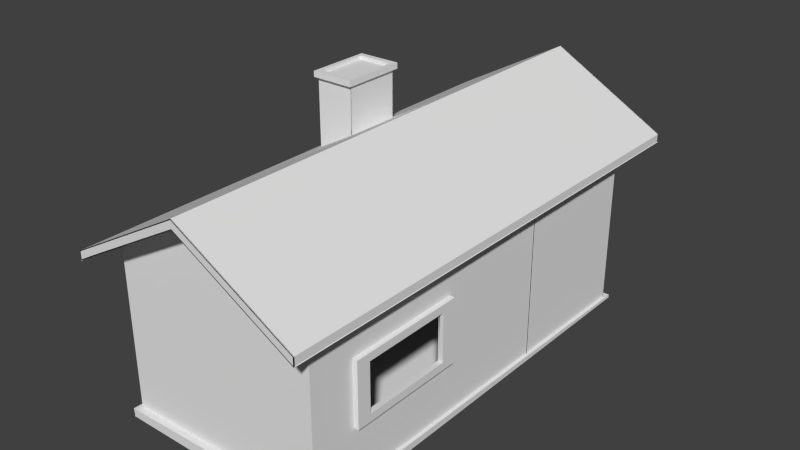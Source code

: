 # Source: ulko_sauna.blend  (saved by Blender 2.76.0; exported with 4.5.12 LTS)
import bpy
from mathutils import Matrix  # noqa: F401  (used for matrix-valued properties, if any)

bpy.ops.wm.read_factory_settings(use_empty=True)
scene = bpy.context.scene
scene.name = 'Scene'

# ---- collections
col_collection_1 = bpy.data.collections.new('Collection 1'); scene.collection.children.link(col_collection_1)

# ---- materials (node trees are filled in below, after node groups)
mat_ovi = bpy.data.materials.new('ovi')
mat_ovi.alpha_threshold = 0.0
mat_ovi.use_transparent_shadow = False
mat_ovi.roughness = 0.5
mat_sein = bpy.data.materials.new('seinä')
mat_sein.alpha_threshold = 0.0
mat_sein.use_transparent_shadow = False
mat_sein.roughness = 0.5
mat_katto = bpy.data.materials.new('katto')
mat_katto.alpha_threshold = 0.0
mat_katto.use_transparent_shadow = False
mat_katto.roughness = 0.5
mat_karmit = bpy.data.materials.new('karmit')
mat_karmit.alpha_threshold = 0.0
mat_karmit.use_transparent_shadow = False
mat_karmit.roughness = 0.5
mat_lattia = bpy.data.materials.new('lattia')
mat_lattia.alpha_threshold = 0.0
mat_lattia.use_transparent_shadow = False
mat_lattia.roughness = 0.5
mat_piippu = bpy.data.materials.new('piippu')
mat_piippu.alpha_threshold = 0.0
mat_piippu.use_transparent_shadow = False
mat_piippu.roughness = 0.5

# ---- material node trees

# ---- world
world_world = bpy.data.worlds.new('World'); scene.world = world_world
world_world.color = (0.05088, 0.05088, 0.05088)
world_world.use_sun_shadow = False
world_world.sun_shadow_jitter_overblur = 0.0
world_world.cycles.sampling_method = 'MANUAL'
world_world.cycles.sample_map_resolution = 256

# ---- meshes
me_cube_002 = bpy.data.meshes.new('Cube.002')
me_cube_002.from_pydata([(-0.282, 0.004706, 0.9391), (-0.1598, 0.004706, 0.9391), (-0.03768, 0.007535, 0.939), (-0.03768, 0.007535, -0.2232), (-0.6484, 0.007535, 0.9394), (-0.6484, 0.007535, -0.223), (-0.4041, 0.004706, 0.9392), (-0.5262, 0.004706, 0.9393), (-0.1598, 0.004706, -0.2231), (-0.282, 0.004706, -0.2231), (-0.4041, 0.004706, -0.223), (-0.5262, 0.004706, -0.223), (-0.1489, 0.007535, -0.2231), (-0.1707, 0.007535, -0.2231), (-0.1489, 0.007535, 0.9391), (-0.1707, 0.007535, 0.9391), (-0.2928, 0.007535, -0.2231), (-0.2711, 0.007535, -0.2231), (-0.2928, 0.007535, 0.9392), (-0.2711, 0.007535, 0.9391), (-0.415, 0.007535, -0.223), (-0.3932, 0.007535, -0.223), (-0.415, 0.007535, 0.9392), (-0.3932, 0.007535, 0.9392), (-0.5371, 0.007535, -0.223), (-0.5154, 0.007535, -0.223), (-0.5371, 0.007535, 0.9393), (-0.5154, 0.007535, 0.9393), (-0.282, 6.08e-05, 0.9391), (-0.1598, 6.08e-05, 0.9391), (-0.03768, -0.0002722, 0.939), (-0.03768, -0.0002722, -0.2232), (-0.6484, -0.0002722, 0.9394), (-0.6484, -0.0002722, -0.223), (-0.4041, 6.08e-05, 0.9392), (-0.5262, 6.08e-05, 0.9393), (-0.1598, 6.08e-05, -0.2231), (-0.282, 6.08e-05, -0.2231), (-0.4041, 6.08e-05, -0.223), (-0.5262, 6.08e-05, -0.223), (-0.1489, -0.0002722, -0.2231), (-0.1707, -0.0002722, -0.2231), (-0.1489, -0.0002722, 0.9391), (-0.1707, -0.0002722, 0.9391), (-0.2928, -0.0002722, -0.2231), (-0.2711, -0.0002722, -0.2231), (-0.2928, -0.0002722, 0.9392), (-0.2711, -0.0002722, 0.9391), (-0.415, -0.0002722, -0.223), (-0.3932, -0.0002722, -0.223), (-0.415, -0.0002722, 0.9392), (-0.3932, -0.0002722, 0.9392), (-0.5371, -0.0002722, -0.223), (-0.5154, -0.0002722, -0.223), (-0.5371, -0.0002722, 0.9393), (-0.5154, -0.0002722, 0.9393), (-0.282, 6.08e-05, 0.9391), (-0.1598, 6.08e-05, 0.9391), (-0.03768, -0.0002722, 0.939), (-0.03768, -0.0002722, -0.2232), (-0.6484, -0.0002722, 0.9394), (-0.6484, -0.0002722, -0.223), (-0.4041, 6.08e-05, 0.9392), (-0.5262, 6.08e-05, 0.9393), (-0.1598, 6.08e-05, -0.2231), (-0.282, 6.08e-05, -0.2231), (-0.4041, 6.08e-05, -0.223), (-0.5262, 6.08e-05, -0.223), (-0.1489, -0.0002722, -0.2231), (-0.1707, -0.0002722, -0.2231), (-0.1489, -0.0002722, 0.9391), (-0.1707, -0.0002722, 0.9391), (-0.2928, -0.0002722, -0.2231), (-0.2711, -0.0002722, -0.2231), (-0.2928, -0.0002722, 0.9392), (-0.2711, -0.0002722, 0.9391), (-0.415, -0.0002722, -0.223), (-0.3932, -0.0002722, -0.223), (-0.415, -0.0002722, 0.9392), (-0.3932, -0.0002722, 0.9392), (-0.5371, -0.0002722, -0.223), (-0.5154, -0.0002722, -0.223), (-0.5371, -0.0002722, 0.9393), (-0.5154, -0.0002722, 0.9393)], [], [(11, 24, 26, 7), (12, 8, 1, 14), (8, 13, 15, 1), (9, 16, 18, 0), (10, 20, 22, 6), (17, 9, 0, 19), (3, 12, 14, 2), (21, 10, 6, 23), (13, 17, 19, 15), (25, 11, 7, 27), (16, 21, 23, 18), (24, 5, 4, 26), (20, 25, 27, 22), (1, 15, 43, 29), (19, 0, 28, 47), (0, 18, 46, 28), (10, 21, 49, 38), (6, 22, 50, 34), (17, 13, 41, 45), (8, 12, 40, 36), (23, 6, 34, 51), (13, 8, 36, 41), (15, 19, 47, 43), (16, 9, 37, 44), (11, 25, 53, 39), (20, 10, 38, 48), (21, 16, 44, 49), (27, 7, 35, 55), (14, 1, 29, 42), (18, 23, 51, 46), (3, 2, 30, 31), (5, 24, 52, 33), (7, 26, 54, 35), (25, 20, 48, 53), (12, 3, 31, 40), (4, 5, 33, 32), (26, 4, 32, 54), (9, 17, 45, 37), (24, 11, 39, 52), (22, 27, 55, 50), (2, 14, 42, 30), (57, 71, 75, 56, 74, 79, 62, 78, 83, 63, 82, 60, 61, 80, 67, 81, 76, 66, 77, 72, 65, 73, 69, 64, 68, 59, 58, 70)])
_uv = me_cube_002.uv_layers.new(name='UVMap')
_uv.uv.foreach_set('vector', [0.01763, 0.2422, 0.008228, 0.2553, 0.00807, 0.9531, 0.01763, 0.9309, 0.0331, 0.04691, 0.02354, 0.06904, 0.02354, 0.7577, 0.03294, 0.7446, 0.02354, 0.06904, 0.01443, 0.1008, 0.01483, 0.7627, 0.02354, 0.7577, 0.02117, 0.147, 0.01274, 0.1723, 0.01357, 0.8068, 0.02183, 0.7951, 0.01934, 0.2048, 0.01092, 0.2238, 0.01159, 0.8711, 0.02001, 0.853, 0.02959, 0.1289, 0.02117, 0.147, 0.02183, 0.7951, 0.03025, 0.7761, 0.139, 0.9634, 0.139, 0.8677, 0.8737, 0.8677, 0.8737, 0.9634, 0.0276, 0.1931, 0.01934, 0.2048, 0.02001, 0.853, 0.02843, 0.8276, 0.1167, 0.5525, 0.1167, 0.4661, 0.8514, 0.4661, 0.8514, 0.5525, 0.02634, 0.2372, 0.01763, 0.2422, 0.01763, 0.9309, 0.02674, 0.8992, 0.1004, 0.4289, 0.1004, 0.3426, 0.8351, 0.3426, 0.8351, 0.4289, 0.2014, 0.1034, 0.2014, 0.007665, 0.9362, 0.007665, 0.9361, 0.1034, 0.1657, 0.2549, 0.1657, 0.1685, 0.9005, 0.1685, 0.9005, 0.2549, 0.02354, 0.7577, 0.01483, 0.7627, 0.02725, 0.7622, 0.0199, 0.7563, 0.03025, 0.7761, 0.02183, 0.7951, 0.01626, 0.7938, 0.0103, 0.7757, 0.02183, 0.7951, 0.01357, 0.8068, 0.0232, 0.8062, 0.01626, 0.7938, 0.01934, 0.2048, 0.0276, 0.1931, 0.01797, 0.1937, 0.02491, 0.2062, 0.02001, 0.853, 0.01159, 0.8711, 0.01939, 0.8704, 0.01224, 0.8516, 0.02959, 0.1289, 0.01443, 0.1008, 0.03883, 0.101, 0.02178, 0.1296, 0.02354, 0.06904, 0.0331, 0.04691, 0.02276, 0.04444, 0.03261, 0.06981, 0.02843, 0.8276, 0.02001, 0.853, 0.01224, 0.8516, 0.00663, 0.8273, 0.01443, 0.1008, 0.02354, 0.06904, 0.03261, 0.06981, 0.03883, 0.101, 0.01483, 0.7627, 0.03025, 0.7761, 0.0103, 0.7757, 0.02725, 0.7622, 0.01274, 0.1723, 0.02117, 0.147, 0.02893, 0.1483, 0.03454, 0.1727, 0.01763, 0.2422, 0.02634, 0.2372, 0.01392, 0.2377, 0.02127, 0.2436, 0.01092, 0.2238, 0.01934, 0.2048, 0.02491, 0.2062, 0.03087, 0.2242, 0.0276, 0.1931, 0.01274, 0.1723, 0.03454, 0.1727, 0.01797, 0.1937, 0.02674, 0.8992, 0.01763, 0.9309, 0.00856, 0.9302, 0.002338, 0.899, 0.03294, 0.7446, 0.02354, 0.7577, 0.0199, 0.7563, 0.01263, 0.7442, 0.01357, 0.8068, 0.02843, 0.8276, 0.00663, 0.8273, 0.0232, 0.8062, 0.01705, 0.01706, 0.01266, 0.7397, 0.03451, 0.7397, 0.04115, 2.028e-05, 0.02852, 0.2602, 0.008228, 0.2553, 0.02855, 0.2557, 0.006665, 0.2601, 0.01763, 0.9309, 0.00807, 0.9531, 0.01841, 0.9555, 0.00856, 0.9302, 0.02634, 0.2372, 0.01092, 0.2238, 0.03087, 0.2242, 0.01392, 0.2377, 0.0331, 0.04691, 0.01705, 0.01706, 0.04115, 2.028e-05, 0.02276, 0.04444, 0.02412, 0.9829, 0.02852, 0.2602, 0.006665, 0.2601, 2.028e-05, 1.0, 0.00807, 0.9531, 0.02412, 0.9829, 2.028e-05, 1.0, 0.01841, 0.9555, 0.02117, 0.147, 0.02959, 0.1289, 0.02178, 0.1296, 0.02893, 0.1483, 0.008228, 0.2553, 0.01763, 0.2422, 0.02127, 0.2436, 0.02855, 0.2557, 0.01159, 0.8711, 0.02674, 0.8992, 0.002338, 0.899, 0.01939, 0.8704, 0.01266, 0.7397, 0.03294, 0.7446, 0.01263, 0.7442, 0.03451, 0.7397, 0.5885, 0.6462, 0.5885, 0.6521, 0.5885, 0.6816, 0.5885, 0.6875, 0.5886, 0.6935, 0.5886, 0.7229, 0.5886, 0.7289, 0.5886, 0.7348, 0.5886, 0.7643, 0.5887, 0.7702, 0.5887, 0.7761, 0.5887, 0.8088, 0.3382, 0.8088, 0.3382, 0.7761, 0.3381, 0.7702, 0.3381, 0.7643, 0.3381, 0.7348, 0.3381, 0.7289, 0.338, 0.7229, 0.338, 0.6935, 0.338, 0.6875, 0.338, 0.6816, 0.338, 0.6521, 0.3379, 0.6462, 0.3379, 0.6402, 0.3379, 0.6076, 0.5884, 0.6076, 0.5884, 0.6402])
me_cube_002.materials.append(mat_ovi)
me_cube_002.use_remesh_preserve_volume = False
me_cube_002.use_remesh_preserve_attributes = False
me_cube_002.use_mirror_vertex_groups = False
me_cube_002.update()
me_cube_001 = bpy.data.meshes.new('Cube.001')
me_cube_001.from_pydata([(-1.0, -2.195, -0.2995), (-1.0, -2.195, 1.325), (-1.0, 1.922, -0.2995), (-1.0, 1.922, 1.325), (1.0, -2.195, -0.2995), (1.0, -2.195, 1.325), (1.0, 1.922, -0.2995), (1.0, 1.922, 1.325), (0.0, 1.922, 1.883), (0.0, 1.922, -0.2995), (0.0, -2.195, 1.883), (0.0, -2.195, -0.2995), (-0.8431, 2.447, 1.413), (-0.8431, 1.922, 1.499), (-0.8431, 1.922, 1.413), (-0.8431, -2.47, 1.499), (-0.8431, -2.195, 1.499), (-1.156, -0.1045, 1.323), (-1.156, -0.1045, 1.236), (-1.0, -0.1045, 1.412), (-0.6862, -0.1045, 1.587), (-1.0, -2.195, 1.011), (-1.0, 1.922, 1.011), (1.0, -0.6012, 0.8881), (1.0, -1.753, 0.8881), (0.0, -2.195, 1.462), (0.0, 1.922, 1.011), (-1.0, 1.922, -0.2232), (0.0, -2.195, -0.1969), (0.0, 1.922, -0.2232), (-1.0, -2.195, -0.2232), (-1.0, 1.922, -0.2995), (-1.0, -2.195, -0.2995), (1.0, 1.922, -0.2995), (0.0, 1.922, -0.2995), (1.0, -2.195, -0.2232), (1.0, -2.195, -0.2995), (0.0, -2.195, -0.2995), (0.0, -2.195, -0.1969), (-1.0, -2.195, -0.2232), (0.0, 1.989, -0.3009), (1.0, -2.195, 1.011), (1.0, 1.922, 1.011), (1.0, 1.922, -0.2232), (1.0, -2.195, -0.2232), (1.0, -1.615, 0.8137), (1.0, -0.7397, 0.8137), (1.0, -0.7397, 0.3369), (1.0, -1.615, 0.3369), (1.0, -1.753, 0.8881), (1.0, -0.6012, 0.8881), (1.0, -0.6012, 0.2691), (1.0, -1.753, 0.2691), (1.003, -1.615, 0.8144), (1.008, -0.7397, 0.8144), (1.0, -0.7397, 0.3388), (0.9954, -1.615, 0.3388), (-0.6862, 1.922, -0.2995), (-0.6862, -2.195, 1.5), (-0.6862, 1.922, 1.5), (-0.6862, -2.195, -0.2995), (-0.6862, 1.922, 1.011), (-0.6862, -2.195, 1.153), (-0.6862, 1.922, -0.2232), (-0.6862, -2.195, -0.2149), (-0.6862, 1.922, -0.2995), (-0.6862, -2.195, -0.2995), (-0.6862, -2.195, -0.2149), (-0.7085, 1.989, -0.3009), (-1.0, 0.5698, -0.2995), (1.0, 0.5698, -0.2995), (1.0, 1.922, -0.2995), (-1.0, 0.5698, 1.011), (1.0, 0.5698, -0.2232), (-1.0, 0.5698, -0.2232), (-1.0, 0.5698, -0.2995), (1.0, 0.5698, -0.2995), (1.0, 0.5698, -0.2569), (-1.0, 0.5698, -0.2569), (-1.032, 0.5927, -0.3009), (1.032, 0.5927, -0.3009), (1.032, 0.5927, -0.2557), (-1.032, 0.5927, -0.2557), (0.52, 1.922, 1.593), (-1.0, -2.195, -0.2995), (0.52, -2.195, -0.2995), (0.52, 1.922, -0.2995), (0.52, -2.195, 1.593), (0.0, -0.1045, 1.97), (0.52, -2.195, 1.227), (0.52, 1.922, 1.011), (0.52, -2.195, -0.2106), (0.52, 1.922, -0.2232), (0.52, -2.195, -0.2995), (0.52, 1.922, -0.2995), (0.52, -2.195, -0.2106), (-1.0, 1.922, -0.2995), (-0.6862, 0.4474, 1.587), (-0.8431, 1.922, -0.2995), (-0.8431, -2.195, 1.413), (-1.156, 0.4474, 1.323), (-0.8431, 1.922, 1.011), (-0.8431, 1.922, -0.2232), (-0.8431, 1.922, -0.2995), (-0.8431, 1.922, 1.413), (-0.8431, -2.195, -0.2995), (-1.156, 0.4474, 1.236), (-0.8431, -2.195, 1.082), (-0.8431, -2.195, -0.219), (-0.8431, -2.195, -0.2995), (-0.8431, -2.195, -0.219), (-0.4743, 1.922, 1.618), (-0.4743, -2.195, -0.2995), (-0.4743, -2.195, 1.248), (-0.4743, -2.195, -0.2094), (-0.4743, -2.195, -0.2995), (-0.4743, -2.195, -0.2094), (-0.4743, -2.195, 1.618), (0.0, 0.4474, 1.97), (-0.844, 0.4474, 2.156), (-0.6892, 0.4474, 2.157), (-0.4736, 0.4474, 2.158), (-0.4743, 0.4474, 1.705), (-0.844, -0.1045, 2.156), (-0.844, 0.4474, 2.156), (-0.4736, -0.1045, 2.158), (-0.6892, -0.1045, 2.157), (-0.4743, -0.1045, 1.705), (-0.8431, -0.1045, 1.499), (-0.8431, 0.4474, 1.499), (-0.6862, -0.1045, 1.587), (0.0, 2.182, -0.3009), (-0.7085, 2.182, -0.3009), (-1.0, 0.4474, 1.412), (0.52, 2.447, 1.593), (0.52, 1.922, 1.593), (-0.6862, 2.447, 1.587), (-0.6862, 2.447, 1.5), (-0.6862, -2.47, 1.587), (-0.6862, 1.922, 1.587), (-0.6862, -2.195, 1.587), (-0.6862, 1.922, 1.5), (1.141, 2.447, 1.246), (-1.156, 2.447, 1.323), (-1.156, 2.447, 1.236), (-1.0, 2.447, 1.412), (0.0, 2.447, 1.97), (1.0, 2.447, 1.325), (0.0, 2.447, 1.883), (-1.156, -2.47, 1.323), (-1.156, -2.47, 1.236), (-1.0, -2.47, 1.412), (0.0, -2.47, 1.97), (-1.0, -2.195, 1.325), (-1.0, 1.922, 1.325), (1.0, -2.195, 1.325), (1.0, 1.922, 1.325), (0.0, 1.922, 1.883), (0.0, -2.195, 1.883), (-1.156, -2.195, 1.236), (-1.156, 1.922, 1.236), (1.141, 1.922, 1.246), (1.141, -2.195, 1.246), (0.0, -2.47, 1.883), (-1.0, -2.47, 1.325), (1.0, -2.47, 1.325), (-1.156, -2.47, 1.236), (1.141, -2.47, 1.246), (0.0, 2.447, 1.883), (-1.0, 2.447, 1.325), (-1.156, 2.447, 1.236), (-0.6862, -2.195, 1.5), (-0.6862, -2.47, 1.5), (0.52, 1.922, 1.593), (0.52, -2.195, 1.593), (0.52, -2.47, 1.593), (0.52, 2.447, 1.593), (-1.156, 0.4474, 1.236), (1.141, 0.4474, 1.246), (1.141, -0.1045, 1.246), (-1.156, -0.1045, 1.236), (-0.8431, -2.195, 1.413), (-0.8431, -2.47, 1.413), (-0.8431, 1.922, 1.413), (-0.8431, 2.447, 1.413), (-0.4743, -2.195, 1.618), (-0.4743, -2.47, 1.618), (1.0, 1.922, 1.325), (0.0, 1.922, 1.883), (-1.0, -2.195, 1.412), (-1.0, 1.922, 1.412), (0.0, 1.922, 1.97), (0.0, -2.195, 1.97), (-1.156, -2.195, 1.236), (-1.156, 1.922, 1.236), (-1.156, -2.195, 1.323), (-1.156, 1.922, 1.323), (1.141, 1.922, 1.246), (1.141, -2.195, 1.333), (1.141, 1.922, 1.333), (1.141, -2.195, 1.246), (1.141, 1.922, 1.246), (0.0, -2.195, 1.97), (1.0, -2.195, 1.412), (1.0, 1.922, 1.412), (0.0, 1.922, 1.97), (0.0, -2.47, 1.97), (1.0, -2.47, 1.412), (1.141, -2.47, 1.333), (1.141, -2.47, 1.246), (0.0, 2.447, 1.97), (1.0, 2.447, 1.412), (1.141, 2.447, 1.333), (1.141, 2.447, 1.246), (0.52, 1.922, 1.68), (0.52, -2.195, 1.68), (0.52, -2.47, 1.68), (0.52, 2.447, 1.68), (1.0, 0.4474, 1.412), (0.0, 0.4474, 1.97), (1.141, 0.4474, 1.246), (1.141, 0.4474, 1.333), (0.52, 0.4474, 1.68), (1.0, -0.1045, 1.412), (0.0, -0.1045, 1.97), (1.141, -0.1045, 1.246), (1.141, -0.1045, 1.333), (0.52, -0.1045, 1.68), (-0.8431, 2.447, 1.499), (-0.8431, 0.4474, 1.499), (-0.8431, -0.1045, 1.499), (-0.4743, 1.922, 1.618), (-0.4743, 1.922, 1.705), (-0.4743, 2.447, 1.618), (-0.4743, 2.447, 1.705), (-0.4743, -2.195, 1.705), (-0.4743, -2.47, 1.705), (-0.4743, 0.4474, 1.705), (-0.4743, -0.1045, 1.705), (-0.8431, 2.447, 1.413), (-0.8431, -2.47, 1.499), (-0.8431, -2.47, 1.413), (0.52, 2.447, 1.68), (0.52, 2.447, 1.593), (0.52, -2.47, 1.68), (0.52, -2.47, 1.593), (-0.6862, 2.447, 1.587), (-0.6862, 2.447, 1.5), (-0.6862, -2.47, 1.587), (-0.6862, -2.47, 1.5), (1.141, 2.447, 1.246), (1.141, 2.447, 1.333), (-1.156, 2.447, 1.323), (-1.156, 2.447, 1.236), (-1.0, 2.447, 1.412), (1.0, 2.447, 1.412), (0.0, 2.447, 1.97), (-1.0, 2.447, 1.325), (1.0, 2.447, 1.325), (0.0, 2.447, 1.883), (1.141, -2.47, 1.246), (1.141, -2.47, 1.333), (-1.156, -2.47, 1.323), (-1.156, -2.47, 1.236), (1.0, -2.47, 1.412), (-1.0, -2.47, 1.412), (0.0, -2.47, 1.97), (1.0, -2.47, 1.325), (0.0, -2.47, 1.883), (-1.0, -2.47, 1.325), (-0.8431, 2.447, 1.499), (-0.4743, 2.447, 1.618), (-0.4743, 2.447, 1.705), (-0.4743, -2.47, 1.618), (-0.4743, -2.47, 1.705), (0.0, 1.922, 1.011), (-1.0, 1.922, -0.2232), (0.0, 1.922, -0.2232), (-1.0, -2.195, -0.2232), (-1.0, 1.922, -0.2734), (1.0, 1.922, -0.2734), (1.032, -2.262, -0.222), (1.0, -2.195, -0.2232), (0.0, 1.922, -0.2735), (-1.0, -2.195, -0.2232), (-1.032, 1.989, -0.2723), (-1.032, 1.989, -0.3009), (-1.032, -2.262, -0.3009), (1.032, 1.989, -0.2723), (1.032, 1.989, -0.3009), (0.0, 1.989, -0.3009), (1.032, -2.262, -0.3009), (1.0, 1.922, -0.2232), (1.032, 1.989, -0.2723), (1.032, 1.989, -0.3009), (0.0, 1.989, -0.2723), (-1.032, -2.262, -0.222), (1.0, 1.922, -0.2232), (1.0, -2.195, -0.2232), (0.9891, -1.755, 0.8938), (0.9891, -0.6029, 0.8938), (1.0, -0.6012, 0.2691), (1.0, -1.753, 0.2691), (0.9926, -1.609, 0.8137), (0.9947, -0.7397, 0.8137), (0.9947, -0.7397, 0.3435), (0.9926, -1.609, 0.3435), (1.044, -1.753, 0.8881), (1.044, -0.6012, 0.8881), (1.044, -0.6012, 0.2691), (1.044, -1.753, 0.2691), (1.044, -1.615, 0.8137), (1.044, -0.7397, 0.8137), (1.044, -0.7397, 0.3435), (1.044, -1.615, 0.3435), (-0.6862, 1.922, 1.011), (-0.6862, 1.922, -0.2232), (-0.6862, 1.922, -0.2734), (-0.7085, 1.989, -0.3009), (-0.7085, 1.989, -0.2723), (-0.03768, 1.922, 0.939), (-0.03768, 1.922, -0.2232), (-0.6484, 1.922, 0.9394), (-0.6484, 1.922, -0.223), (0.0, 1.943, 1.011), (0.0, 1.943, -0.2232), (-0.6862, 1.943, 1.011), (-0.6862, 1.943, -0.2232), (-0.03768, 1.943, 0.939), (-0.03768, 1.943, -0.2261), (-0.6484, 1.943, 0.9394), (-0.6484, 1.943, -0.2261), (1.0, 0.5698, -0.2232), (-1.0, 0.5698, -0.2232), (1.0, 0.5698, -0.2569), (-1.0, 0.5698, -0.2569), (-1.032, 0.5927, -0.3009), (1.032, 0.5927, -0.3009), (1.032, 0.5927, -0.2557), (-1.032, 0.5927, -0.2557), (0.52, 1.922, -0.2232), (0.52, 1.922, -0.2734), (0.5369, 1.989, -0.3009), (0.5369, 1.989, -0.2723), (-0.8431, 1.922, -0.2232), (-0.8431, 1.922, -0.2734), (-0.8705, 1.989, -0.3009), (-0.8705, 1.989, -0.2723), (0.0, 2.063, -0.2232), (0.0, 2.063, -0.2735), (0.0, 2.182, -0.2723), (0.0, 2.182, -0.3009), (-0.6862, 2.063, -0.2232), (-0.6862, 2.063, -0.2734), (-0.7085, 2.182, -0.3009), (-0.7085, 2.182, -0.2723), (0.0, 1.943, 1.011), (0.0, 1.943, -0.2232), (-0.6862, 1.943, 1.011), (-0.6862, 1.943, -0.2232), (-0.03768, 1.943, 0.939), (-0.03768, 1.943, -0.2261), (-0.6484, 1.943, 0.9394), (-0.6484, 1.943, -0.2261), (0.0, 1.922, -0.2232), (-0.6862, 1.922, -0.2232), (0.0, 2.063, -0.2232), (0.0, 2.063, -0.2735), (0.0, 2.182, -0.2723), (0.0, 2.182, -0.3009), (-0.6862, 2.063, -0.2232), (-0.6862, 2.063, -0.2734), (-0.7085, 2.182, -0.3009), (-0.7085, 2.182, -0.2723), (1.0, -2.195, -0.2232), (0.0, -2.195, -0.1969), (-1.0, -2.195, -0.2232), (-1.032, -2.262, -0.3009), (1.032, -2.262, -0.222), (1.032, -2.262, -0.3009), (0.0, -2.262, -0.3009), (0.0, -2.262, -0.1949), (-1.032, -2.262, -0.222), (-0.6862, -2.195, -0.2149), (-0.7085, -2.262, -0.3009), (-0.7085, -2.262, -0.2135), (0.52, -2.195, -0.2106), (0.5369, -2.262, -0.3009), (0.5369, -2.262, -0.209), (-0.8431, -2.195, -0.219), (-0.8705, -2.262, -0.3009), (-0.8705, -2.262, -0.2177), (-0.4743, -2.195, -0.2094), (-0.4897, -2.262, -0.3009), (-0.4897, -2.262, -0.2078), (1.0, 1.922, -0.2734), (0.0, 1.922, 1.011), (0.0, 1.922, -0.2232), (-0.6862, 1.922, 1.011), (-0.6862, 1.922, -0.2232), (-0.03768, 1.922, 0.939), (-0.03768, 1.922, -0.2232), (-0.6484, 1.922, 0.9394), (-0.6484, 1.922, -0.223), (0.0, 1.922, -0.2995), (-0.6862, 1.922, -0.2995), (0.0, 1.989, -0.2383), (-0.7085, 1.989, -0.2383), (0.0, 1.989, -0.3009), (-0.7085, 1.989, -0.3009), (-1.0, 0.5698, -0.2995), (1.0, 0.5698, -0.2995), (0.0, 0.5698, -0.2995), (-0.6862, 0.5698, -0.2995), (0.52, 0.5698, -0.2995), (-1.0, 0.5698, 1.338), (1.0, 0.5698, 1.338), (0.0, 0.5698, 1.338), (-0.6862, 0.5698, 1.338), (0.52, 0.5698, 1.338), (0.0, 1.922, -0.2995), (1.0, -2.195, -0.2995), (0.0, -2.195, -0.2995), (-1.032, 1.989, -0.3009), (-1.032, -2.262, -0.3009), (1.032, 1.989, -0.3009), (0.0, 1.989, -0.3009), (1.032, -2.262, -0.3009), (0.0, -2.262, -0.3009), (-0.6862, 1.922, -0.2995), (-0.6862, -2.195, -0.2995), (-0.7085, 1.989, -0.3009), (-0.7085, -2.262, -0.3009), (-1.0, 0.5698, -0.2995), (1.0, 0.5698, -0.2995), (-1.032, 0.5927, -0.3009), (1.032, 0.5927, -0.3009), (0.52, -2.195, -0.2995), (0.52, 1.922, -0.2995), (0.5369, -2.262, -0.3009), (0.5369, 1.989, -0.3009), (-0.8431, 1.922, -0.2995), (-0.8705, 1.989, -0.3009), (-0.8431, -2.195, -0.2995), (-0.8705, -2.262, -0.3009), (-0.4743, -2.195, -0.2995), (-0.4897, -2.262, -0.3009), (-1.0, -2.195, -0.2995), (-1.0, 1.922, -0.2995), (1.0, -2.195, -0.2995), (1.0, 1.922, -0.2995), (0.0, 1.922, -0.2995), (0.0, -2.195, -0.2995), (-0.6862, 1.922, -0.2995), (-0.6862, -2.195, -0.2995), (-1.0, 0.5698, -0.2995), (1.0, 0.5698, -0.2995), (0.0, 0.5698, -0.2995), (-0.6862, 0.5698, -0.2995), (0.52, -2.195, -0.2995), (0.52, 1.922, -0.2995), (0.52, 0.5698, -0.2995), (-0.8431, 1.922, -0.2995), (-0.8431, -2.195, -0.2995), (-0.4743, -2.195, -0.2995), (-0.8431, 0.4474, 1.499), (-0.6862, 0.4474, 1.587), (-0.4743, 0.4474, 1.705), (-0.4743, -0.1045, 1.705), (-0.4736, 0.4474, 2.158), (-0.6892, 0.4474, 2.157), (-0.6892, -0.1045, 2.157), (-0.4736, -0.1045, 2.158), (-0.844, 0.4474, 2.156), (-0.844, -0.1045, 2.156), (-0.4494, 0.4817, 2.158), (-0.6918, 0.4817, 2.157), (-0.6918, -0.1388, 2.157), (-0.4494, -0.1388, 2.158), (-0.8658, 0.4817, 2.156), (-0.8658, -0.1388, 2.156), (-0.4497, 0.4817, 2.214), (-0.6921, 0.4817, 2.212), (-0.6921, -0.1388, 2.212), (-0.4497, -0.1388, 2.214), (-0.8661, 0.4817, 2.211), (-0.8661, -0.1388, 2.211), (-0.4893, 0.4257, 2.213), (-0.6879, 0.4257, 2.212), (-0.6879, -0.08275, 2.212), (-0.4893, -0.08275, 2.213), (-0.8305, 0.4257, 2.212), (-0.8305, -0.08275, 2.212), (-0.4892, 0.4257, 2.182), (-0.6878, 0.4257, 2.181), (-0.6878, -0.08275, 2.181), (-0.4892, -0.08275, 2.182), (-0.8304, 0.4257, 2.18), (-0.8304, -0.08275, 2.18), (-0.9784, -2.168, 1.325), (-0.9784, 1.892, 1.325), (0.9733, -2.168, 1.325), (0.9733, 1.892, 1.325), (-0.002542, 1.892, 1.883), (-0.002542, -2.168, 1.883), (-0.9784, -2.168, 1.011), (-0.9784, 1.892, 1.011), (0.9733, -0.5965, 0.8881), (0.9733, -1.732, 0.8881), (-0.002542, -2.168, 1.462), (-0.002542, 1.892, 1.011), (-0.9784, 1.892, -0.2232), (-0.002542, -2.168, -0.1969), (-0.002542, 1.892, -0.2232), (-0.9784, -2.168, -0.2232), (0.9733, -2.168, 1.011), (0.9733, 1.892, 1.011), (0.9733, 1.892, -0.2232), (0.9733, -2.168, -0.2232), (0.9733, -0.5965, 0.2691), (0.9733, -1.732, 0.2691), (-0.6722, -2.168, 1.5), (-0.6722, 1.892, 1.5), (-0.6722, 1.892, 1.011), (-0.6722, -2.168, 1.153), (-0.6722, 1.892, -0.2232), (-0.6722, -2.168, -0.2149), (-0.9784, 0.558, 1.011), (0.9733, 0.558, -0.2232), (-0.9784, 0.558, -0.2232), (0.5049, 1.892, 1.593), (0.5049, -2.168, 1.593), (0.5049, -2.168, 1.227), (0.5049, 1.892, 1.011), (0.5049, -2.168, -0.2106), (0.5049, 1.892, -0.2232), (-0.8253, -2.168, 1.413), (-0.8253, 1.892, 1.011), (-0.8253, 1.892, -0.2232), (-0.8253, 1.892, 1.413), (-0.8253, -2.168, 1.082), (-0.8253, -2.168, -0.219), (-0.4654, 1.892, 1.618), (-0.4654, -2.168, 1.248), (-0.4654, -2.168, -0.2094), (-0.4654, -2.168, 1.618)], [(408, 409)], [(112, 11, 37, 115), (85, 4, 36, 93), (443, 430, 432, 444), (420, 429, 431, 426), (69, 0, 32, 75), (139, 232, 234, 136), (192, 235, 236, 152), (188, 231, 233, 148), (118, 191, 232, 237), (88, 118, 237, 238), (192, 88, 238, 235), (97, 139, 13, 229), (59, 111, 8, 26, 61), (87, 10, 25, 89), (99, 1, 21, 107), (7, 5, 41, 42), (83, 7, 42, 90), (1, 3, 22, 72, 21), (89, 25, 28, 91), (107, 21, 30, 108), (46, 47, 55, 54), (90, 42, 43, 92), (72, 22, 27, 74), (91, 28, 38, 95), (70, 6, 33, 76), (108, 30, 39, 110), (98, 2, 31, 103), (86, 9, 34, 94), (24, 23, 42, 41), (23, 24, 49, 50), (47, 48, 56, 55), (24, 52, 49), (441, 96, 423, 442), (23, 50, 51), (48, 45, 53, 56), (45, 46, 54, 53), (54, 50, 51, 55), (54, 50, 49, 53), (53, 49, 52, 56), (52, 56, 55, 51), (7, 3, 1, 5), (9, 57, 65, 34), (114, 64, 67, 116), (113, 62, 64, 114), (101, 61, 63, 102), (117, 58, 62, 113), (104, 59, 61, 101), (141, 14, 12, 137), (437, 421, 427, 439), (105, 60, 66, 109), (434, 71, 425, 436), (4, 70, 76, 36), (21, 72, 74, 30), (2, 69, 75, 31), (438, 420, 426, 440), (433, 84, 424, 435), (6, 86, 94, 33), (44, 91, 95, 35), (26, 90, 92, 29), (41, 89, 91, 44), (8, 83, 90, 26), (5, 87, 89, 41), (140, 16, 15, 138), (445, 422, 428, 446), (11, 85, 93, 37), (82, 78, 75, 79), (77, 76, 80, 81), (0, 105, 109, 32), (3, 104, 101, 22), (22, 101, 102, 27), (57, 98, 103, 65), (64, 108, 110, 67), (62, 107, 108, 64), (58, 99, 107, 62), (218, 223, 226, 221), (203, 223, 227, 215), (200, 225, 226, 198), (215, 227, 224, 202), (227, 222, 219, 224), (10, 117, 113, 25), (25, 113, 114, 28), (28, 114, 116, 38), (225, 220, 221, 226), (190, 13, 228, 145), (204, 218, 221, 199), (60, 112, 115, 66), (130, 127, 125, 126), (129, 128, 123, 124), (128, 130, 126, 123), (40, 68, 132, 131), (44, 73, 43, 42, 23, 51, 52, 24, 41), (154, 160, 170, 169), (159, 153, 164, 166), (183, 154, 169, 184), (154, 153, 159, 180, 177, 160), (155, 156, 161, 178, 179, 162), (185, 158, 163, 186), (155, 162, 167, 165), (174, 155, 165, 175), (173, 157, 168, 176), (181, 171, 172, 182), (158, 174, 175, 163), (153, 181, 182, 164), (171, 185, 186, 172), (229, 13, 190, 133), (18, 193, 195, 17), (133, 190, 196, 100), (195, 193, 150, 149), (16, 189, 151, 15), (189, 195, 149, 151), (197, 187, 147, 142), (196, 190, 145, 143), (194, 196, 143, 144), (232, 191, 146, 234), (13, 139, 136, 228), (235, 140, 138, 236), (231, 141, 137, 233), (237, 232, 139, 97), (187, 135, 134, 147), (19, 133, 100, 17), (194, 106, 100, 196), (230, 229, 133, 19), (16, 230, 19, 189), (189, 19, 17, 195), (235, 238, 20, 140), (106, 18, 17, 100), (140, 20, 230, 16), (223, 218, 222, 227), (218, 204, 214, 222), (203, 215, 216, 207), (205, 214, 217, 210), (214, 204, 211, 217), (198, 203, 207, 208), (199, 201, 213, 212), (223, 203, 198, 226), (220, 201, 199, 221), (215, 202, 206, 216), (204, 199, 212, 211), (222, 214, 205, 219), (200, 198, 208, 209), (249, 273, 274, 248), (259, 271, 272, 256), (247, 239, 270, 246), (264, 267, 260, 261), (245, 267, 264, 244), (273, 268, 266, 274), (269, 265, 262, 263), (243, 259, 256, 242), (239, 257, 254, 270), (254, 257, 253, 252), (258, 255, 251, 250), (271, 247, 246, 272), (241, 249, 248, 240), (258, 243, 242, 255), (268, 245, 244, 266), (269, 241, 240, 265), (340, 297, 280, 341), (318, 319, 355, 354), (332, 298, 282, 334), (334, 282, 281, 338), (335, 279, 285, 339), (333, 276, 279, 335), (339, 285, 286, 336), (343, 288, 289, 342), (338, 281, 291, 337), (319, 317, 353, 355), (341, 280, 288, 343), (300, 299, 307, 308), (299, 302, 310, 307), (303, 304, 312, 311), (306, 303, 311, 314), (307, 310, 314, 311), (308, 307, 311, 312), (310, 309, 313, 314), (309, 308, 312, 313), (305, 306, 314, 313), (304, 305, 313, 312), (302, 301, 309, 310), (301, 300, 308, 309), (345, 317, 319, 347), (347, 319, 318, 346), (344, 316, 317, 345), (373, 368, 369, 372), (315, 275, 324, 326), (320, 322, 330, 328), (322, 323, 331, 330), (370, 366, 367, 371), (365, 364, 366, 370), (323, 316, 327, 331), (275, 277, 325, 324), (321, 320, 328, 329), (316, 315, 326, 327), (277, 321, 329, 325), (293, 338, 337, 294), (296, 339, 336, 287), (278, 333, 335, 284), (284, 335, 339, 296), (395, 334, 338, 293), (292, 332, 334, 395), (283, 341, 343, 295), (295, 343, 342, 290), (277, 340, 341, 283), (276, 344, 345, 279), (285, 347, 346, 286), (279, 345, 347, 285), (277, 283, 349, 348), (283, 295, 350, 349), (317, 316, 352, 353), (295, 290, 351, 350), (358, 356, 360, 362), (356, 357, 361, 360), (359, 358, 362, 363), (371, 367, 368, 373), (389, 376, 382, 391), (391, 382, 377, 390), (388, 381, 380, 387), (386, 375, 381, 388), (394, 385, 384, 393), (392, 383, 385, 394), (374, 386, 388, 378), (378, 388, 387, 379), (385, 391, 390, 384), (383, 389, 391, 385), (375, 392, 394, 381), (381, 394, 393, 380), (401, 397, 396, 400), (399, 403, 402, 398), (400, 396, 398, 402), (34, 65, 405, 404), (68, 40, 406, 407), (414, 411, 416, 419), (412, 413, 418, 417), (413, 410, 415, 418), (422, 437, 439, 428), (421, 434, 436, 427), (96, 433, 435, 423), (71, 438, 440, 425), (84, 443, 444, 424), (429, 441, 442, 431), (430, 445, 446, 432), (461, 460, 450, 456), (458, 453, 451, 457), (452, 457, 461, 459), (455, 448, 462, 453, 458), (447, 455, 458, 454, 463), (454, 458, 457, 452, 464), (459, 461, 456, 449), (457, 451, 460, 461), (122, 466, 120, 121), (469, 470, 476, 475), (471, 472, 478, 477), (468, 467, 469, 472), (466, 465, 119, 120), (480, 477, 483, 486), (478, 475, 481, 484), (473, 474, 480, 479), (470, 473, 479, 476), (472, 469, 475, 478), (474, 471, 477, 480), (486, 483, 489, 492), (484, 481, 487, 490), (477, 478, 484, 483), (475, 476, 482, 481), (479, 480, 486, 485), (476, 479, 485, 482), (488, 491, 497, 494), (491, 492, 498, 497), (483, 484, 490, 489), (481, 482, 488, 487), (485, 486, 492, 491), (482, 485, 491, 488), (496, 493, 494, 495), (495, 494, 497, 498), (490, 487, 493, 496), (492, 489, 495, 498), (489, 490, 496, 495), (487, 488, 494, 493), (522, 542, 503, 510, 523), (531, 504, 509, 532), (536, 499, 505, 540), (502, 501, 515, 516), (530, 502, 516, 533), (499, 500, 506, 527, 505), (532, 509, 512, 534), (540, 505, 514, 541), (533, 516, 517, 535), (527, 506, 511, 529), (508, 507, 516, 515), (543, 524, 526, 544), (537, 523, 525, 538), (545, 521, 524, 543), (539, 522, 523, 537), (505, 527, 529, 514), (510, 533, 535, 513), (515, 532, 534, 518), (503, 530, 533, 510), (501, 531, 532, 515), (500, 539, 537, 506), (506, 537, 538, 511), (524, 540, 541, 526), (521, 536, 540, 524), (504, 545, 543, 509), (509, 543, 544, 512), (518, 528, 517, 516, 507, 519, 520, 508, 515)])
me_cube_001.polygons.foreach_set('material_index', [0, 0, 0, 0, 0, 1, 1, 1, 1, 1, 1, 1, 0, 0, 0, 0, 0, 0, 0, 0, 0, 0, 0, 0, 0, 0, 0, 0, 0, 0, 0, 0, 0, 0, 0, 0, 0, 0, 0, 0, 3, 0, 0, 0, 0, 0, 0, 1, 0, 0, 0, 0, 0, 0, 0, 0, 0, 0, 0, 0, 0, 0, 1, 0, 0, 0, 0, 0, 0, 0, 0, 0, 0, 0, 1, 1, 1, 1, 1, 0, 0, 0, 1, 1, 1, 0, 0, 0, 0, 0, 0, 1, 1, 1, 1, 1, 1, 1, 1, 1, 1, 1, 1, 1, 1, 1, 1, 1, 1, 1, 1, 1, 1, 1, 1, 1, 1, 1, 1, 1, 1, 1, 1, 1, 1, 1, 1, 1, 1, 1, 1, 1, 1, 1, 1, 1, 1, 1, 1, 1, 1, 1, 1, 1, 1, 1, 1, 1, 1, 1, 1, 1, 1, 1, 1, 1, 2, 2, 2, 2, 2, 2, 2, 2, 2, 2, 2, 2, 2, 2, 2, 2, 2, 2, 2, 2, 2, 2, 2, 2, 2, 2, 2, 2, 2, 2, 2, 2, 2, 2, 2, 2, 2, 2, 2, 2, 2, 2, 2, 2, 2, 2, 2, 2, 2, 2, 2, 2, 2, 2, 2, 2, 2, 2, 2, 2, 2, 2, 2, 2, 2, 2, 2, 2, 2, 2, 2, 2, 0, 2, 0, 0, 0, 0, 0, 0, 0, 0, 0, 0, 0, 0, 0, 0, 0, 0, 0, 0, 0, 0, 0, 0, 0, 0, 0, 0, 0, 0, 0, 0, 0, 0, 0, 0, 0, 0, 0, 0, 0, 0, 0, 0, 0, 0, 0, 0, 0, 0, 0, 0, 0, 0, 0, 0, 0, 0, 0, 0, 0, 0, 0, 0, 0, 0, 0, 0, 0, 0, 0, 0, 0, 0, 0, 0])
_uv = me_cube_001.uv_layers.new(name='UVMap')
_uv.uv.foreach_set('vector', [0.0, 0.0, 0.0, 0.0, 0.0, 0.0, 0.0, 0.0, 0.0, 0.0, 0.0, 0.0, 0.0, 0.0, 0.0, 0.0, 0.01278, 0.07787, 0.01278, 0.1075, 0.0001335, 0.1033, 0.0001335, 0.07269, 0.8562, 0.3199, 0.8876, 0.1485, 0.9054, 0.146, 0.8729, 0.323, 0.0, 0.0, 0.0, 0.0, 0.0, 0.0, 0.0, 0.0, -0.09846, 0.3009, -0.09846, 0.3764, -0.2586, 0.3764, -0.2586, 0.3009, 1.16, 0.5451, 1.16, 0.3764, 1.244, 0.3764, 1.244, 0.5451, -0.3118, 0.7278, -0.3118, 0.9595, -0.5317, 0.9595, -0.5317, 0.7278, 0.3523, 0.5451, -0.09846, 0.5451, -0.09846, 0.3764, 0.3523, 0.3764, 0.5209, 0.5451, 0.3523, 0.5451, 0.3523, 0.3764, 0.5209, 0.3764, 1.16, 0.5451, 0.5209, 0.5451, 0.5209, 0.3764, 1.16, 0.3764, 0.3523, 0.3009, -0.09846, 0.3009, -0.09846, 0.2451, 0.3523, 0.2451, 0.6952, 0.6969, 0.6093, 0.7449, 0.417, 0.8522, 0.417, 0.4985, 0.6952, 0.4986, 0.5738, 0.8231, 0.412, 0.9134, 0.412, 0.7822, 0.5738, 0.7094, 0.1497, 0.767, 0.1009, 0.7397, 0.1009, 0.6421, 0.1497, 0.6641, 1.196, 0.7782, -0.2117, 0.7782, -0.2117, 0.6978, 1.196, 0.6978, 0.2062, 0.7345, 0.01158, 0.6259, 0.01158, 0.4987, 0.2062, 0.4986, -0.1725, 0.3174, 1.207, 0.3174, 1.207, 0.4225, 0.7536, 0.4225, -0.1725, 0.4225, 0.5738, 0.7094, 0.412, 0.7822, 0.412, 0.2663, 0.5738, 0.262, 0.1497, 0.6641, 0.1009, 0.6421, 0.1009, 0.2581, 0.1497, 0.2594, 0.0, 0.0, 0.0, 0.0, 0.0, 0.0, 0.0, 0.0, 0.2062, 0.4986, 0.01158, 0.4987, 0.01158, -0.001768, 0.2062, -0.001775, 0.7536, 0.4225, 1.207, 0.4225, 1.207, 0.8359, 0.7536, 0.8359, 0.0, 0.0, 0.0, 0.0, 0.0, 0.0, 0.0, 0.0, 0.0, 0.0, 0.0, 0.0, 0.0, 0.0, 0.0, 0.0, 0.0, 0.0, 0.0, 0.0, 0.0, 0.0, 0.0, 0.0, 0.0, 0.0, 0.0, 0.0, 0.0, 0.0, 0.0, 0.0, 0.0, 0.0, 0.0, 0.0, 0.0, 0.0, 0.0, 0.0, -0.06051, 0.6662, 0.3333, 0.6662, 1.196, 0.6978, -0.2117, 0.6978, 0.0, 0.0, 0.0, 0.0, 0.0, 0.0, 0.0, 0.0, 0.0, 0.0, 0.0, 0.0, 0.0, 0.0, 0.0, 0.0, 0.0, 0.0, 0.0, 0.0, 0.0, 0.0, 0.8948, 0.1094, 0.902, 0.07019, 0.9202, 0.06515, 0.9128, 0.1056, 0.0, 0.0, 0.0, 0.0, 0.0, 0.0, 0.0, 0.0, 0.0, 0.0, 0.0, 0.0, 0.0, 0.0, 0.0, 0.0, 0.0, 0.0, 0.0, 0.0, 0.0, 0.0, 0.8797, 0.4728, 0.9999, 0.5374, 0.9999, 7.33e-05, 0.8797, 0.06467, 0.8797, 0.4728, 0.9999, 0.5374, 7.392e-05, 0.5374, 0.1203, 0.4728, 0.1203, 0.4728, 7.392e-05, 0.5374, 7.33e-05, 7.376e-05, 0.1203, 0.06467, 7.33e-05, 7.376e-05, 0.1203, 0.06467, 0.8797, 0.06467, 0.9999, 7.33e-05, 2.966, -0.5428, 2.966, 1.938, -2.143, 1.938, -2.143, -0.5428, 0.0, 0.0, 0.0, 0.0, 0.0, 0.0, 0.0, 0.0, 0.0, 0.0, 0.0, 0.0, 0.0, 0.0, 0.0, 0.0, 0.2645, 0.7158, 0.1985, 0.6861, 0.1985, 0.2607, 0.2645, 0.2624, 0.7589, 0.4987, 0.6952, 0.4986, 0.6952, -0.001772, 0.7589, -0.00177, 0.2645, 0.831, 0.1985, 0.7942, 0.1985, 0.6861, 0.2645, 0.7158, 0.7589, 0.6614, 0.6952, 0.6969, 0.6952, 0.4986, 0.7589, 0.4987, -0.3118, 1.063, -0.3118, 1.14, -0.5317, 1.14, -0.5317, 1.063, 0.01278, 0.3356, 0.01278, 0.4263, 0.0001332, 0.4324, 0.0001334, 0.3388, 0.0, 0.0, 0.0, 0.0, 0.0, 0.0, 0.0, 0.0, 0.4725, 0.5077, 0.8103, 0.5696, 0.8255, 0.5808, 0.4768, 0.5169, 0.0, 0.0, 0.0, 0.0, 0.0, 0.0, 0.0, 0.0, -0.1725, 0.4225, 0.7536, 0.4225, 0.7536, 0.8359, -0.1725, 0.8359, 0.0, 0.0, 0.0, 0.0, 0.0, 0.0, 0.0, 0.0, 0.8323, 0.4497, 0.8562, 0.3199, 0.8729, 0.323, 0.8483, 0.457, 0.3578, 0.048, 0.01278, 0.04821, 0.0001334, 0.04207, 0.3606, 0.04193, 0.0, 0.0, 0.0, 0.0, 0.0, 0.0, 0.0, 0.0, 0.0, 0.0, 0.0, 0.0, 0.0, 0.0, 0.0, 0.0, 0.417, 0.4985, 0.2062, 0.4986, 0.2062, -0.001775, 0.417, -0.001783, 0.7231, 0.6421, 0.5738, 0.7094, 0.5738, 0.262, 0.7231, 0.2581, 0.417, 0.8522, 0.2062, 0.7345, 0.2062, 0.4986, 0.417, 0.4985, 0.7231, 0.7397, 0.5738, 0.8231, 0.5738, 0.7094, 0.7231, 0.6421, 1.16, 0.3009, 1.16, 0.2451, 1.244, 0.2451, 1.244, 0.3009, 0.01278, 0.1476, 0.01278, 0.2373, 0.0001334, 0.2373, 0.0001334, 0.1447, 0.0, 0.0, 0.0, 0.0, 0.0, 0.0, 0.0, 0.0, 0.0, 0.0, 0.0, 0.0, 0.0, 0.0, 0.0, 0.0, 0.0, 0.0, 0.0, 0.0, 0.0, 0.0, 0.0, 0.0, 0.0, 0.0, 0.0, 0.0, 0.0, 0.0, 0.0, 0.0, 0.8225, 0.6259, 0.7589, 0.6614, 0.7589, 0.4987, 0.8225, 0.4987, 0.8225, 0.4987, 0.7589, 0.4987, 0.7589, -0.00177, 0.8225, -0.001768, 0.0, 0.0, 0.0, 0.0, 0.0, 0.0, 0.0, 0.0, 0.0, 0.0, 0.0, 0.0, 0.0, 0.0, 0.0, 0.0, 0.1985, 0.6861, 0.1497, 0.6641, 0.1497, 0.2594, 0.1985, 0.2607, 0.1985, 0.7942, 0.1497, 0.767, 0.1497, 0.6641, 0.1985, 0.6861, 0.6893, 0.1949, 0.515, 0.1949, 0.515, 0.143, 0.6893, 0.143, -0.1456, 0.1949, 0.515, 0.1949, 0.515, 0.3715, -0.1456, 0.3715, -0.1456, 0.1151, 0.515, 0.1151, 0.515, 0.143, -0.1456, 0.143, -0.1456, 0.3715, 0.515, 0.3715, 0.515, 0.5629, -0.1456, 0.5629, 0.515, 0.3715, 0.6893, 0.3715, 0.6893, 0.5629, 0.515, 0.5629, 0.412, 0.9134, 0.2645, 0.831, 0.2645, 0.7158, 0.412, 0.7822, 0.412, 0.7822, 0.2645, 0.7158, 0.2645, 0.2624, 0.412, 0.2663, 0.0, 0.0, 0.0, 0.0, 0.0, 0.0, 0.0, 0.0, 0.515, 0.1151, 0.6893, 0.1151, 0.6893, 0.143, 0.515, 0.143, -0.09846, 0.1893, -0.09846, 0.2451, -0.2586, 0.2451, -0.2586, 0.1893, 1.155, 0.1949, 0.6893, 0.1949, 0.6893, 0.143, 1.155, 0.143, 0.0, 0.0, 0.0, 0.0, 0.0, 0.0, 0.0, 0.0, 0.1603, 0.1332, 0.3745, 0.313, 0.3745, 0.9999, 0.1565, 0.9978, 7.483e-05, 7.511e-05, 0.5601, 7.483e-05, 0.5601, 0.9999, 7.525e-05, 0.9999, 0.001861, 6.119e-05, 0.1603, 0.1332, 0.1565, 0.9978, 6.119e-05, 0.9962, 0.0, 0.0, 0.0, 0.0, 0.0, 0.0, 0.0, 0.0, -0.2117, 0.3812, 0.7336, 0.3812, 1.196, 0.3812, 1.196, 0.6978, 0.3333, 0.6662, 0.3333, 0.5075, -0.06051, 0.5075, -0.06051, 0.6662, -0.2117, 0.6978, 1.312, -0.3191, 1.312, -0.3956, 1.532, -0.3956, 1.532, -0.3191, -0.4164, -0.3956, -0.4164, -0.3191, -0.5317, -0.3191, -0.5317, -0.3956, 1.312, -0.2424, 1.312, -0.3191, 1.532, -0.3191, 1.532, -0.2424, 1.312, -0.3191, -0.4164, -0.3191, -0.4164, -0.3956, 0.4611, -0.3956, 0.6927, -0.3956, 1.312, -0.3956, -0.4164, 0.6583, 1.312, 0.6583, 1.312, 0.7273, 0.6928, 0.7273, 0.4611, 0.7273, -0.4164, 0.7273, -0.4164, -0.06215, -0.4164, 0.1696, -0.5317, 0.1696, -0.5317, -0.06215, -0.4164, 0.6583, -0.4164, 0.7273, -0.5317, 0.7273, -0.5317, 0.6583, -0.4164, 0.4238, -0.4164, 0.6583, -0.5317, 0.6583, -0.5317, 0.4238, -0.09095, 0.9819, -0.09095, 0.7278, 0.129, 0.7278, 0.129, 0.9819, -0.4164, -0.2424, -0.4164, -0.1657, -0.5317, -0.1657, -0.5317, -0.2424, -0.4164, 0.1696, -0.4164, 0.4238, -0.5317, 0.4238, -0.5317, 0.1696, -0.4164, -0.3191, -0.4164, -0.2424, -0.5317, -0.2424, -0.5317, -0.3191, -0.4164, -0.1657, -0.4164, -0.06215, -0.5317, -0.06215, -0.5317, -0.1657, 0.3523, 0.2451, -0.09846, 0.2451, -0.09846, 0.1893, 0.3523, 0.1893, 0.5209, 0.1066, 1.16, 0.1066, 1.16, 0.1335, 0.5209, 0.1335, 0.3523, 0.1893, -0.09846, 0.1893, -0.09846, 0.1335, 0.3523, 0.1335, 1.16, 0.1335, 1.16, 0.1066, 1.244, 0.1066, 1.244, 0.1335, 1.16, 0.2451, 1.16, 0.1893, 1.244, 0.1893, 1.244, 0.2451, 1.16, 0.1893, 1.16, 0.1335, 1.244, 0.1335, 1.244, 0.1893, -0.09142, 0.7278, -0.09142, 0.7967, -0.3113, 0.7967, -0.3113, 0.7278, -0.09846, 0.1335, -0.09846, 0.1893, -0.2586, 0.1893, -0.2586, 0.1335, -0.09846, 0.1066, -0.09846, 0.1335, -0.2586, 0.1335, -0.2586, 0.1066, -0.09846, 0.3764, -0.09846, 0.5451, -0.2586, 0.5451, -0.2586, 0.3764, -0.09846, 0.2451, -0.09846, 0.3009, -0.2586, 0.3009, -0.2586, 0.2451, 1.16, 0.3764, 1.16, 0.3009, 1.244, 0.3009, 1.244, 0.3764, -0.3118, 0.9595, -0.3118, 1.063, -0.5317, 1.063, -0.5317, 0.9595, 0.3523, 0.3764, -0.09846, 0.3764, -0.09846, 0.3009, 0.3523, 0.3009, -0.09142, 0.7967, -0.09142, 1.031, -0.3113, 1.031, -0.3113, 0.7967, 0.5209, 0.1893, 0.3523, 0.1893, 0.3523, 0.1335, 0.5209, 0.1335, -0.09846, 0.1066, 0.3523, 0.1066, 0.3523, 0.1335, -0.09846, 0.1335, 0.5209, 0.2451, 0.3523, 0.2451, 0.3523, 0.1893, 0.5209, 0.1893, 1.16, 0.2451, 0.5209, 0.2451, 0.5209, 0.1893, 1.16, 0.1893, 1.16, 0.1893, 0.5209, 0.1893, 0.5209, 0.1335, 1.16, 0.1335, 1.16, 0.3764, 0.5209, 0.3764, 0.5209, 0.3009, 1.16, 0.3009, 0.3523, 0.1066, 0.5209, 0.1066, 0.5209, 0.1335, 0.3523, 0.1335, 1.16, 0.3009, 0.5209, 0.3009, 0.5209, 0.2451, 1.16, 0.2451, 0.515, 0.1949, 0.6893, 0.1949, 0.6893, 0.3715, 0.515, 0.3715, 0.6893, 0.1949, 1.155, 0.1949, 1.155, 0.3715, 0.6893, 0.3715, -0.1456, 0.1949, -0.1456, 0.3715, -0.2325, 0.3715, -0.2325, 0.1949, 1.155, 0.5629, 1.155, 0.3715, 1.321, 0.3715, 1.321, 0.5629, 1.155, 0.3715, 1.155, 0.1949, 1.321, 0.1949, 1.321, 0.3715, -0.1456, 0.143, -0.1456, 0.1949, -0.2325, 0.1949, -0.2325, 0.143, 1.155, 0.143, 1.155, 0.1151, 1.321, 0.1151, 1.321, 0.143, 0.515, 0.1949, -0.1456, 0.1949, -0.1456, 0.143, 0.515, 0.143, 0.6893, 0.1151, 1.155, 0.1151, 1.155, 0.143, 0.6893, 0.143, -0.1456, 0.3715, -0.1456, 0.5629, -0.2325, 0.5629, -0.2325, 0.3715, 1.155, 0.1949, 1.155, 0.143, 1.321, 0.143, 1.321, 0.1949, 0.6893, 0.3715, 1.155, 0.3715, 1.155, 0.5629, 0.6893, 0.5629, -0.1456, 0.1151, -0.1456, 0.143, -0.2325, 0.143, -0.2325, 0.1151, 0.4357, 0.04586, 0.5435, 0.04586, 0.5623, 0.0801, 0.4545, 0.0801, 0.7849, 0.1151, 0.5435, 0.1148, 0.5624, 0.08059, 0.8037, 0.08092, 0.4357, 0.1147, 0.3558, 0.1145, 0.3747, 0.08033, 0.4545, 0.08044, 0.7052, 0.1842, 0.724, 0.15, 0.7958, 0.1498, 0.777, 0.184, 0.4797, 0.1499, 0.724, 0.15, 0.7052, 0.1842, 0.4609, 0.1841, 0.5435, 0.04586, 0.7849, 0.04586, 0.8037, 0.0801, 0.5623, 0.0801, 0.276, 0.04586, 0.2948, 0.0801, 0.2151, 0.07928, 0.1963, 0.04504, 0.4797, 0.1495, 0.2151, 0.1495, 0.1963, 0.1153, 0.4609, 0.1153, 0.3558, 0.1145, 0.276, 0.1144, 0.2948, 0.08022, 0.3747, 0.08033, 0.2948, 0.08022, 0.276, 0.1144, 0.1963, 0.1151, 0.2151, 0.08092, 0.7239, 0.1495, 0.7052, 0.1153, 0.777, 0.1154, 0.7958, 0.1497, 0.5435, 0.1148, 0.4357, 0.1147, 0.4545, 0.08044, 0.5624, 0.08059, 0.3558, 0.04586, 0.4357, 0.04586, 0.4545, 0.0801, 0.3746, 0.0801, 0.7239, 0.1495, 0.4797, 0.1495, 0.4609, 0.1153, 0.7052, 0.1153, 0.2151, 0.1498, 0.4797, 0.1499, 0.4609, 0.1841, 0.1963, 0.184, 0.276, 0.04586, 0.3558, 0.04586, 0.3746, 0.0801, 0.2948, 0.0801, 0.8195, 0.04426, 0.9066, 0.001015, 0.9111, 0.01013, 0.824, 0.05338, 0.6065, 0.05859, 0.6031, 0.06202, 0.5953, 0.0373, 0.5976, 0.03491, 0.5966, 0.06864, 0.02061, 0.05096, 0.02092, 0.03729, 0.597, 0.05496, 0.597, 0.05496, 0.02092, 0.03729, 2.968e-05, 0.02265, 0.6025, 0.04224, 0.3061, 0.8693, 0.4702, 0.9867, 0.4755, 0.9964, 0.3062, 0.8757, 0.3091, 0.8645, 0.4999, 0.9844, 0.4954, 0.9915, 0.3061, 0.8693, 0.3062, 0.8757, 0.4755, 0.9964, 0.473, 0.9999, 0.3027, 0.8809, 0.4537, 0.02978, 0.4, 0.02085, 0.3987, 0.01726, 0.4542, 0.02655, 0.6025, 0.04224, 2.968e-05, 0.02265, 0.0006149, 5.621e-05, 0.6024, 0.02732, 0.6031, 0.06202, 0.6014, 0.07379, 0.596, 0.0499, 0.5953, 0.0373, 0.4542, 0.03775, 0.3989, 0.02811, 0.4, 0.02085, 0.4537, 0.02978, 0.6832, 0.1268, 0.6818, 0.2811, 0.6752, 0.2907, 0.6752, 0.1202, 0.6818, 0.2811, 0.7743, 0.2734, 0.7823, 0.28, 0.6752, 0.2907, 0.7026, 0.375, 0.819, 0.376, 0.8272, 0.3818, 0.6963, 0.3827, 0.7057, 0.3077, 0.7026, 0.375, 0.6963, 0.3827, 0.6975, 0.3019, 0.6435, 0.9763, 0.3208, 0.9763, 0.3596, 0.878, 0.6047, 0.878, 0.9999, 0.7311, 8.549e-05, 0.7311, 0.1203, 0.6432, 0.8797, 0.6432, 8.549e-05, 8.549e-05, 0.9999, 8.559e-05, 0.8797, 0.08798, 0.1203, 0.08798, 0.3208, 0.1592, 0.6435, 0.1592, 0.6047, 0.2574, 0.3596, 0.2574, 0.8221, 0.3088, 0.7057, 0.3077, 0.6975, 0.3019, 0.8284, 0.3011, 0.819, 0.376, 0.8221, 0.3088, 0.8284, 0.3011, 0.8272, 0.3818, 0.7743, 0.2734, 0.7757, 0.1192, 0.7823, 0.1095, 0.7823, 0.28, 0.7757, 0.1192, 0.6832, 0.1268, 0.6752, 0.1202, 0.7823, 0.1095, 0.6221, 0.07661, 0.6014, 0.07379, 0.6031, 0.06202, 0.6272, 0.07013, 0.6272, 0.07013, 0.6031, 0.06202, 0.6065, 0.05859, 0.6283, 0.06696, 0.6538, 0.02346, 0.6538, 0.04678, 0.6464, 0.04678, 0.6464, 0.02346, 0.2272, 0.7596, 0.735, 0.7596, 0.735, 0.7874, 0.2272, 0.7874, 0.6715, 0.4708, 0.6655, 0.393, 0.6679, 0.3928, 0.6749, 0.4709, 0.6604, 0.3894, 0.6637, 0.4768, 0.6609, 0.4768, 0.6581, 0.3894, 0.6637, 0.4768, 0.6584, 0.5938, 0.6573, 0.594, 0.6609, 0.4768, 0.2272, 0.5943, 0.7191, 0.5943, 0.7191, 0.6433, 0.2272, 0.6433, 0.2272, 0.457, 0.7191, 0.457, 0.7191, 0.5943, 0.2272, 0.5943, 0.6584, 0.5938, 0.6598, 0.5953, 0.6464, 0.8131, 0.6573, 0.594, 0.6655, 0.393, 0.6588, 0.294, 0.6464, 0.1095, 0.6679, 0.3928, 0.657, 0.2958, 0.6604, 0.3894, 0.6581, 0.3894, 0.6559, 0.2956, 0.6598, 0.5953, 0.6715, 0.4708, 0.6749, 0.4709, 0.6464, 0.8131, 0.6588, 0.294, 0.657, 0.2958, 0.6559, 0.2956, 0.6464, 0.1095, 0.956, 0.009868, 0.6025, 0.04224, 0.6024, 0.02732, 0.9556, 2.968e-05, 0.02619, 0.6945, 0.3062, 0.8757, 0.3027, 0.8809, 0.01753, 0.6999, 0.03888, 0.6892, 0.3091, 0.8645, 0.3061, 0.8693, 0.03586, 0.694, 0.03586, 0.694, 0.3061, 0.8693, 0.3062, 0.8757, 0.02619, 0.6945, 0.9397, 0.02259, 0.597, 0.05496, 0.6025, 0.04224, 0.956, 0.009868, 0.9994, 0.08812, 0.5966, 0.06864, 0.597, 0.05496, 1.0, 0.06776, 0.5246, 0.05213, 0.4542, 0.03775, 0.4537, 0.02978, 0.5322, 0.04298, 0.5322, 0.04298, 0.4537, 0.02978, 0.4542, 0.02655, 0.5307, 0.03855, 0.7252, 0.0911, 0.8195, 0.04426, 0.824, 0.05338, 0.7297, 0.1002, 0.6538, 0.0001388, 0.6538, 0.02346, 0.6464, 0.02346, 0.6464, 0.0001391, 0.6451, 0.07566, 0.6272, 0.07013, 0.6283, 0.06696, 0.6461, 0.07251, 0.6393, 0.08188, 0.6221, 0.07661, 0.6272, 0.07013, 0.6451, 0.07566, 0.7252, 0.0911, 0.7297, 0.1002, 0.7079, 0.1092, 0.7079, 0.1026, 0.5246, 0.05213, 0.5322, 0.04298, 0.5463, 0.02681, 0.5407, 0.03351, 0.6464, 0.04678, 0.6538, 0.04678, 0.6534, 0.06436, 0.6464, 0.06771, 0.5322, 0.04298, 0.5307, 0.03855, 0.5453, 0.02431, 0.5463, 0.02681, 0.7136, 0.7716, 0.1593, 0.7516, 0.1912, 0.6739, 0.6845, 0.6918, 0.0004367, 8.693e-05, 0.9975, 8.685e-05, 0.9999, 0.04151, 0.05833, 0.04151, 0.9975, 0.7546, 8.685e-05, 0.7546, 0.05802, 0.713, 0.9998, 0.713, 0.2432, 0.6434, 0.735, 0.6434, 0.735, 0.7596, 0.2272, 0.7596, 0.09101, 0.09956, 0.01491, 0.09685, 3.391e-05, 0.05215, 0.07861, 0.05495, 0.07861, 0.05495, 3.391e-05, 0.05215, 3.368e-05, 0.0001056, 0.07861, 0.000105, 0.7586, 0.06902, 0.4995, 0.06963, 0.5001, 3.368e-05, 0.7596, 0.008513, 0.7504, 0.1133, 0.4991, 0.1135, 0.4995, 0.06963, 0.7586, 0.06902, 0.2634, 0.06146, 0.1572, 0.05776, 0.1572, 0.0001047, 0.2633, 0.0001092, 0.27, 0.1059, 0.1671, 0.1023, 0.1572, 0.05776, 0.2634, 0.06146, 0.9834, 0.1125, 0.7504, 0.1133, 0.7586, 0.06902, 0.9991, 0.06836, 0.9991, 0.06836, 0.7586, 0.06902, 0.7596, 0.008513, 1.0, 0.01633, 0.1572, 0.05776, 0.07861, 0.05495, 0.07861, 0.000105, 0.1572, 0.0001047, 0.1671, 0.1023, 0.09101, 0.09956, 0.07861, 0.05495, 0.1572, 0.05776, 0.4991, 0.1135, 0.27, 0.1059, 0.2634, 0.06146, 0.4995, 0.06963, 0.4995, 0.06963, 0.2634, 0.06146, 0.2633, 0.0001092, 0.5001, 3.368e-05, 0.1612, 0.2607, 0.1612, 0.2301, 0.8958, 0.23, 0.8531, 0.2606, 0.1613, 0.786, 0.1614, 0.7553, 0.8534, 0.7552, 0.8961, 0.7859, 0.3863, 0.9415, 0.4087, 0.9995, 0.0001443, 0.9999, 0.02268, 0.9419, 0.0, 0.0, 0.0, 0.0, 0.0, 0.0, 0.0, 0.0, 3.473e-05, 3.466e-05, 1.0, 3.558e-05, 1.0, 0.1202, 3.466e-05, 0.1202, 0.1762, 0.0001323, 0.4692, 0.0001323, 0.4692, 0.9999, 0.1762, 0.9999, 0.0001323, 0.0001323, 0.4191, 0.0001323, 0.4191, 0.9999, 0.0001324, 0.9999, 0.4191, 0.0001323, 0.6107, 0.0001323, 0.6107, 0.9999, 0.4191, 0.9999, 0.01278, 0.2373, 0.01278, 0.3356, 0.0001334, 0.3388, 0.0001334, 0.2373, 0.01278, 0.4263, 0.4725, 0.5077, 0.4768, 0.5169, 0.0001332, 0.4324, 0.582, 0.007521, 0.3578, 0.048, 0.3606, 0.04193, 0.5921, 0.0001332, 0.8103, 0.5696, 0.8323, 0.4497, 0.8483, 0.457, 0.8255, 0.5808, 0.01278, 0.04821, 0.01278, 0.07787, 0.0001335, 0.07269, 0.0001334, 0.04207, 0.8876, 0.1485, 0.8948, 0.1094, 0.9128, 0.1056, 0.9054, 0.146, 0.01278, 0.1075, 0.01278, 0.1476, 0.0001334, 0.1447, 0.0001335, 0.1033, 1.153, 1.094, 2.489, 1.094, 2.489, 1.568, 1.153, 1.568, 1.153, -0.09794, 2.489, -0.09794, 2.489, 0.5799, 1.153, 0.5799, -1.579, 0.5799, 1.153, 0.5799, 1.153, 1.094, -1.579, 1.094, 1.153, -0.4079, 2.489, -0.4079, 2.492, -0.2529, 2.489, -0.09794, 1.153, -0.09794, -1.579, -0.4079, 1.153, -0.4079, 1.153, -0.09794, -1.579, -0.09794, -1.579, -0.2529, -1.579, -0.09794, 1.153, -0.09794, 1.153, 0.5799, -1.579, 0.5799, -1.579, 0.1114, -1.579, 1.094, 1.153, 1.094, 1.153, 1.568, -1.579, 1.568, 1.153, 0.5799, 2.489, 0.5799, 2.489, 1.094, 1.153, 1.094, 0.3119, 0.841, 0.1327, 0.3577, 0.9986, 0.3526, 0.9999, 0.8438, 0.4328, 0.6299, 0.4287, 0.6187, 0.4299, 0.6191, 0.4329, 0.6288, 0.4499, 0.6243, 0.4433, 0.6332, 0.4434, 0.6326, 0.4486, 0.6241, 9.01e-05, 9.01e-05, 0.8121, 9.01e-05, 0.8121, 0.9999, 9.028e-05, 0.9999, 0.1327, 0.3577, 9.184e-05, 9.184e-05, 0.9977, 9.184e-05, 0.9986, 0.3526, 0.4453, 0.6172, 0.4486, 0.6241, 0.4458, 0.6239, 0.4446, 0.6188, 0.4434, 0.6326, 0.4329, 0.6288, 0.4337, 0.6273, 0.443, 0.6307, 0.4347, 0.6132, 0.4453, 0.6163, 0.4453, 0.6172, 0.4345, 0.6137, 0.4287, 0.6187, 0.4347, 0.6132, 0.4345, 0.6137, 0.4299, 0.6191, 0.4433, 0.6332, 0.4328, 0.6299, 0.4329, 0.6288, 0.4434, 0.6326, 0.4453, 0.6163, 0.4499, 0.6243, 0.4486, 0.6241, 0.4453, 0.6172, 0.4446, 0.6188, 0.4458, 0.6239, 0.4444, 0.6238, 0.4439, 0.6194, 0.443, 0.6307, 0.4337, 0.6273, 0.4345, 0.6267, 0.4423, 0.6292, 0.4486, 0.6241, 0.4434, 0.6326, 0.443, 0.6307, 0.4458, 0.6239, 0.4329, 0.6288, 0.4299, 0.6191, 0.4325, 0.6203, 0.4337, 0.6273, 0.4345, 0.6137, 0.4453, 0.6172, 0.4446, 0.6188, 0.4349, 0.6156, 0.4299, 0.6191, 0.4345, 0.6137, 0.4349, 0.6156, 0.4325, 0.6203, 0.4338, 0.6209, 0.4355, 0.6169, 0.4358, 0.6177, 0.4344, 0.6211, 0.4355, 0.6169, 0.4439, 0.6194, 0.4434, 0.6202, 0.4358, 0.6177, 0.4458, 0.6239, 0.443, 0.6307, 0.4423, 0.6292, 0.4444, 0.6238, 0.4337, 0.6273, 0.4325, 0.6203, 0.4338, 0.6209, 0.4345, 0.6267, 0.4349, 0.6156, 0.4446, 0.6188, 0.4439, 0.6194, 0.4355, 0.6169, 0.4325, 0.6203, 0.4349, 0.6156, 0.4355, 0.6169, 0.4338, 0.6209, 0.442, 0.6285, 0.435, 0.6259, 0.4344, 0.6211, 0.4439, 0.6237, 0.4439, 0.6237, 0.4344, 0.6211, 0.4358, 0.6177, 0.4434, 0.6202, 0.4423, 0.6292, 0.4345, 0.6267, 0.435, 0.6259, 0.442, 0.6285, 0.4439, 0.6194, 0.4444, 0.6238, 0.4439, 0.6237, 0.4434, 0.6202, 0.4444, 0.6238, 0.4423, 0.6292, 0.442, 0.6285, 0.4439, 0.6237, 0.4345, 0.6267, 0.4338, 0.6209, 0.4344, 0.6211, 0.435, 0.6259, 0.6952, 0.6969, 0.6093, 0.7449, 0.417, 0.8522, 0.417, 0.4985, 0.6952, 0.4986, 0.5738, 0.8231, 0.412, 0.9134, 0.412, 0.7822, 0.5738, 0.7094, 0.1497, 0.767, 0.1009, 0.7397, 0.1009, 0.6421, 0.1497, 0.6641, 1.196, 0.7782, -0.2117, 0.7782, -0.2117, 0.6978, 1.196, 0.6978, 0.2062, 0.7345, 0.01158, 0.6259, 0.01158, 0.4987, 0.2062, 0.4986, -0.1725, 0.3174, 1.207, 0.3174, 1.207, 0.4225, 0.7536, 0.4225, -0.1725, 0.4225, 0.5738, 0.7094, 0.412, 0.7822, 0.412, 0.2663, 0.5738, 0.262, 0.1497, 0.6641, 0.1009, 0.6421, 0.1009, 0.2581, 0.1497, 0.2594, 0.2062, 0.4986, 0.01158, 0.4987, 0.01158, -0.001768, 0.2062, -0.001775, 0.7536, 0.4225, 1.207, 0.4225, 1.207, 0.8359, 0.7536, 0.8359, -0.06051, 0.6662, 0.3333, 0.6662, 1.196, 0.6978, -0.2117, 0.6978, 0.2645, 0.7158, 0.1985, 0.6861, 0.1985, 0.2607, 0.2645, 0.2624, 0.7589, 0.4987, 0.6952, 0.4986, 0.6952, -0.001772, 0.7589, -0.00177, 0.2645, 0.831, 0.1985, 0.7942, 0.1985, 0.6861, 0.2645, 0.7158, 0.7589, 0.6614, 0.6952, 0.6969, 0.6952, 0.4986, 0.7589, 0.4987, -0.1725, 0.4225, 0.7536, 0.4225, 0.7536, 0.8359, -0.1725, 0.8359, 0.417, 0.4985, 0.2062, 0.4986, 0.2062, -0.001775, 0.417, -0.001783, 0.7231, 0.6421, 0.5738, 0.7094, 0.5738, 0.262, 0.7231, 0.2581, 0.417, 0.8522, 0.2062, 0.7345, 0.2062, 0.4986, 0.417, 0.4985, 0.7231, 0.7397, 0.5738, 0.8231, 0.5738, 0.7094, 0.7231, 0.6421, 0.8225, 0.6259, 0.7589, 0.6614, 0.7589, 0.4987, 0.8225, 0.4987, 0.8225, 0.4987, 0.7589, 0.4987, 0.7589, -0.00177, 0.8225, -0.001768, 0.1985, 0.6861, 0.1497, 0.6641, 0.1497, 0.2594, 0.1985, 0.2607, 0.1985, 0.7942, 0.1497, 0.767, 0.1497, 0.6641, 0.1985, 0.6861, 0.412, 0.9134, 0.2645, 0.831, 0.2645, 0.7158, 0.412, 0.7822, 0.412, 0.7822, 0.2645, 0.7158, 0.2645, 0.2624, 0.412, 0.2663, -0.2117, 0.3812, 0.7336, 0.3812, 1.196, 0.3812, 1.196, 0.6978, 0.3333, 0.6662, 0.3333, 0.5075, -0.06051, 0.5075, -0.06051, 0.6662, -0.2117, 0.6978])
me_cube_001.materials.append(mat_sein)
me_cube_001.materials.append(mat_katto)
me_cube_001.materials.append(mat_karmit)
me_cube_001.materials.append(mat_lattia)
me_cube_001.materials.append(mat_piippu)
me_cube_001.use_remesh_preserve_volume = False
me_cube_001.use_remesh_preserve_attributes = False
me_cube_001.use_mirror_vertex_groups = False
me_cube_001.update()

# ---- objects
ob_cube_001 = bpy.data.objects.new('Cube.001', me_cube_002)
ob_cube = bpy.data.objects.new('Cube', me_cube_001)

# ---- transforms, parenting, visibility, modifiers, constraints
ob_cube_001.location = (0.0, 1.927, 0.0)
ob_cube_001.scale = (1.0, 2.195, 1.0)
ob_cube_001.lineart.crease_threshold = 0.0
ob_cube.location = (0.0, 0.0, 0.0)
ob_cube.lineart.crease_threshold = 0.0
_m = ob_cube.modifiers.new('Solidify', 'SOLIDIFY')
_m.thickness = 0.008
_m.nonmanifold_thickness_mode = 'FIXED'
_m.nonmanifold_merge_threshold = 0.0003

# ---- collection membership
col_collection_1.objects.link(ob_cube_001)
col_collection_1.objects.link(ob_cube)

# ---- scene / render settings (as saved in the file)
scene.frame_start = 1; scene.frame_end = 250; scene.frame_set(1)
scene.render.engine = 'BLENDER_EEVEE_NEXT'
scene.render.resolution_percentage = 50
scene.render.dither_intensity = 0.0
scene.cycles.use_denoising = False
scene.cycles.samples = 10
scene.cycles.sampling_pattern = 'TABULATED_SOBOL'
scene.cycles.light_sampling_threshold = 0.0
scene.cycles.use_adaptive_sampling = False
scene.cycles.use_light_tree = False
scene.cycles.blur_glossy = 0.0
scene.cycles.pixel_filter_type = 'GAUSSIAN'
scene.cycles.sample_clamp_indirect = 0.0
scene.view_settings.view_transform = 'Standard'
bpy.context.view_layer.update()

# ---- added for rendering (the .blend has no active camera and no usable light): camera, sun
cam_auto = bpy.data.cameras.new('AutoCamera')
cam_auto.lens = 50.0
cam_auto.sensor_width = 36.0
cam_auto.clip_end = 1000.0
ob_auto_camera = bpy.data.objects.new('AutoCamera', cam_auto)
scene.collection.objects.link(ob_auto_camera)
ob_auto_camera.location = (5.53183, -6.65903, 5.38446)
ob_auto_camera.rotation_euler = (1.09748, -7.21219e-08, 0.694738)
scene.camera = ob_auto_camera
light_auto_sun = bpy.data.lights.new('AutoSun', 'SUN')
light_auto_sun.energy = 3.0
light_auto_sun.angle = 0.0523599
ob_auto_sun = bpy.data.objects.new('AutoSun', light_auto_sun)
scene.collection.objects.link(ob_auto_sun)
ob_auto_sun.rotation_euler = (0.872665, 0.174533, 0.523599)
bpy.context.view_layer.update()
